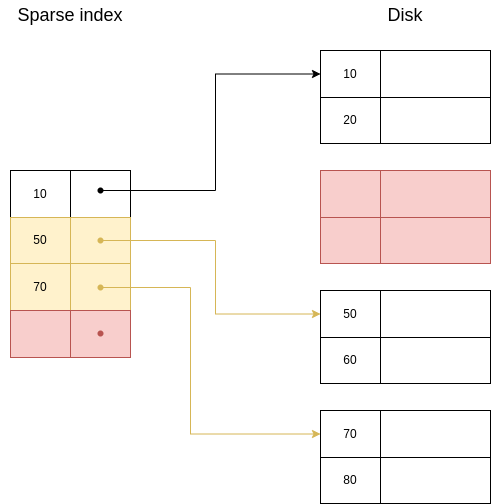

The diagram above was exported from draw.io. Its source (the exported page's mxGraphModel, read from the mxfile embedded in the PNG):
<mxGraphModel dx="992" dy="469" grid="1" gridSize="10" guides="1" tooltips="1" connect="1" arrows="1" fold="1" page="1" pageScale="1" pageWidth="827" pageHeight="1169" math="0" shadow="0">
  <root>
    <mxCell id="0" />
    <mxCell id="1" parent="0" />
    <mxCell id="vwkr8hFOOobxMgtaAEhr-1" value="" style="childLayout=tableLayout;recursiveResize=0;shadow=0;fillColor=none;" vertex="1" parent="1">
      <mxGeometry x="160" y="200" width="120" height="187" as="geometry" />
    </mxCell>
    <mxCell id="vwkr8hFOOobxMgtaAEhr-2" value="" style="shape=tableRow;horizontal=0;startSize=0;swimlaneHead=0;swimlaneBody=0;top=0;left=0;bottom=0;right=0;dropTarget=0;collapsible=0;recursiveResize=0;expand=0;fontStyle=0;fillColor=none;strokeColor=inherit;" vertex="1" parent="vwkr8hFOOobxMgtaAEhr-1">
      <mxGeometry width="120" height="47" as="geometry" />
    </mxCell>
    <mxCell id="vwkr8hFOOobxMgtaAEhr-3" value="10" style="connectable=0;recursiveResize=0;strokeColor=inherit;fillColor=none;align=center;whiteSpace=wrap;html=1;" vertex="1" parent="vwkr8hFOOobxMgtaAEhr-2">
      <mxGeometry width="60" height="47" as="geometry">
        <mxRectangle width="60" height="47" as="alternateBounds" />
      </mxGeometry>
    </mxCell>
    <mxCell id="vwkr8hFOOobxMgtaAEhr-4" value="" style="connectable=0;recursiveResize=0;strokeColor=inherit;fillColor=none;align=center;whiteSpace=wrap;html=1;" vertex="1" parent="vwkr8hFOOobxMgtaAEhr-2">
      <mxGeometry x="60" width="60" height="47" as="geometry">
        <mxRectangle width="60" height="47" as="alternateBounds" />
      </mxGeometry>
    </mxCell>
    <mxCell id="vwkr8hFOOobxMgtaAEhr-6" style="shape=tableRow;horizontal=0;startSize=0;swimlaneHead=0;swimlaneBody=0;top=0;left=0;bottom=0;right=0;dropTarget=0;collapsible=0;recursiveResize=0;expand=0;fontStyle=0;fillColor=none;strokeColor=inherit;" vertex="1" parent="vwkr8hFOOobxMgtaAEhr-1">
      <mxGeometry y="47" width="120" height="46" as="geometry" />
    </mxCell>
    <mxCell id="vwkr8hFOOobxMgtaAEhr-7" value="50" style="connectable=0;recursiveResize=0;strokeColor=#d6b656;fillColor=#fff2cc;align=center;whiteSpace=wrap;html=1;" vertex="1" parent="vwkr8hFOOobxMgtaAEhr-6">
      <mxGeometry width="60" height="46" as="geometry">
        <mxRectangle width="60" height="46" as="alternateBounds" />
      </mxGeometry>
    </mxCell>
    <mxCell id="vwkr8hFOOobxMgtaAEhr-8" value="" style="connectable=0;recursiveResize=0;strokeColor=#d6b656;fillColor=#fff2cc;align=center;whiteSpace=wrap;html=1;" vertex="1" parent="vwkr8hFOOobxMgtaAEhr-6">
      <mxGeometry x="60" width="60" height="46" as="geometry">
        <mxRectangle width="60" height="46" as="alternateBounds" />
      </mxGeometry>
    </mxCell>
    <mxCell id="vwkr8hFOOobxMgtaAEhr-10" style="shape=tableRow;horizontal=0;startSize=0;swimlaneHead=0;swimlaneBody=0;top=0;left=0;bottom=0;right=0;dropTarget=0;collapsible=0;recursiveResize=0;expand=0;fontStyle=0;fillColor=none;strokeColor=inherit;" vertex="1" parent="vwkr8hFOOobxMgtaAEhr-1">
      <mxGeometry y="93" width="120" height="47" as="geometry" />
    </mxCell>
    <mxCell id="vwkr8hFOOobxMgtaAEhr-11" value="70" style="connectable=0;recursiveResize=0;strokeColor=#d6b656;fillColor=#fff2cc;align=center;whiteSpace=wrap;html=1;" vertex="1" parent="vwkr8hFOOobxMgtaAEhr-10">
      <mxGeometry width="60" height="47" as="geometry">
        <mxRectangle width="60" height="47" as="alternateBounds" />
      </mxGeometry>
    </mxCell>
    <mxCell id="vwkr8hFOOobxMgtaAEhr-12" value="" style="connectable=0;recursiveResize=0;strokeColor=#d6b656;fillColor=#fff2cc;align=center;whiteSpace=wrap;html=1;" vertex="1" parent="vwkr8hFOOobxMgtaAEhr-10">
      <mxGeometry x="60" width="60" height="47" as="geometry">
        <mxRectangle width="60" height="47" as="alternateBounds" />
      </mxGeometry>
    </mxCell>
    <mxCell id="vwkr8hFOOobxMgtaAEhr-14" style="shape=tableRow;horizontal=0;startSize=0;swimlaneHead=0;swimlaneBody=0;top=0;left=0;bottom=0;right=0;dropTarget=0;collapsible=0;recursiveResize=0;expand=0;fontStyle=0;fillColor=none;strokeColor=inherit;" vertex="1" parent="vwkr8hFOOobxMgtaAEhr-1">
      <mxGeometry y="140" width="120" height="47" as="geometry" />
    </mxCell>
    <mxCell id="vwkr8hFOOobxMgtaAEhr-15" value="" style="connectable=0;recursiveResize=0;strokeColor=#b85450;fillColor=#f8cecc;align=center;whiteSpace=wrap;html=1;" vertex="1" parent="vwkr8hFOOobxMgtaAEhr-14">
      <mxGeometry width="60" height="47" as="geometry">
        <mxRectangle width="60" height="47" as="alternateBounds" />
      </mxGeometry>
    </mxCell>
    <mxCell id="vwkr8hFOOobxMgtaAEhr-16" style="connectable=0;recursiveResize=0;strokeColor=#b85450;fillColor=#f8cecc;align=center;whiteSpace=wrap;html=1;" vertex="1" parent="vwkr8hFOOobxMgtaAEhr-14">
      <mxGeometry x="60" width="60" height="47" as="geometry">
        <mxRectangle width="60" height="47" as="alternateBounds" />
      </mxGeometry>
    </mxCell>
    <mxCell id="vwkr8hFOOobxMgtaAEhr-30" value="" style="childLayout=tableLayout;recursiveResize=0;shadow=0;fillColor=none;" vertex="1" parent="1">
      <mxGeometry x="470" y="80" width="170" height="93" as="geometry" />
    </mxCell>
    <mxCell id="vwkr8hFOOobxMgtaAEhr-31" value="" style="shape=tableRow;horizontal=0;startSize=0;swimlaneHead=0;swimlaneBody=0;top=0;left=0;bottom=0;right=0;dropTarget=0;collapsible=0;recursiveResize=0;expand=0;fontStyle=0;fillColor=none;strokeColor=inherit;" vertex="1" parent="vwkr8hFOOobxMgtaAEhr-30">
      <mxGeometry width="170" height="47" as="geometry" />
    </mxCell>
    <mxCell id="vwkr8hFOOobxMgtaAEhr-32" value="10" style="connectable=0;recursiveResize=0;strokeColor=inherit;fillColor=none;align=center;whiteSpace=wrap;html=1;" vertex="1" parent="vwkr8hFOOobxMgtaAEhr-31">
      <mxGeometry width="60" height="47" as="geometry">
        <mxRectangle width="60" height="47" as="alternateBounds" />
      </mxGeometry>
    </mxCell>
    <mxCell id="vwkr8hFOOobxMgtaAEhr-33" value="" style="connectable=0;recursiveResize=0;strokeColor=inherit;fillColor=none;align=center;whiteSpace=wrap;html=1;" vertex="1" parent="vwkr8hFOOobxMgtaAEhr-31">
      <mxGeometry x="60" width="110" height="47" as="geometry">
        <mxRectangle width="110" height="47" as="alternateBounds" />
      </mxGeometry>
    </mxCell>
    <mxCell id="vwkr8hFOOobxMgtaAEhr-34" style="shape=tableRow;horizontal=0;startSize=0;swimlaneHead=0;swimlaneBody=0;top=0;left=0;bottom=0;right=0;dropTarget=0;collapsible=0;recursiveResize=0;expand=0;fontStyle=0;fillColor=none;strokeColor=inherit;" vertex="1" parent="vwkr8hFOOobxMgtaAEhr-30">
      <mxGeometry y="47" width="170" height="46" as="geometry" />
    </mxCell>
    <mxCell id="vwkr8hFOOobxMgtaAEhr-35" value="20" style="connectable=0;recursiveResize=0;strokeColor=inherit;fillColor=none;align=center;whiteSpace=wrap;html=1;" vertex="1" parent="vwkr8hFOOobxMgtaAEhr-34">
      <mxGeometry width="60" height="46" as="geometry">
        <mxRectangle width="60" height="46" as="alternateBounds" />
      </mxGeometry>
    </mxCell>
    <mxCell id="vwkr8hFOOobxMgtaAEhr-36" value="" style="connectable=0;recursiveResize=0;strokeColor=inherit;fillColor=none;align=center;whiteSpace=wrap;html=1;" vertex="1" parent="vwkr8hFOOobxMgtaAEhr-34">
      <mxGeometry x="60" width="110" height="46" as="geometry">
        <mxRectangle width="110" height="46" as="alternateBounds" />
      </mxGeometry>
    </mxCell>
    <mxCell id="vwkr8hFOOobxMgtaAEhr-43" value="" style="childLayout=tableLayout;recursiveResize=0;shadow=0;fillColor=#f8cecc;strokeColor=#b85450;" vertex="1" parent="1">
      <mxGeometry x="470" y="200" width="170" height="93" as="geometry" />
    </mxCell>
    <mxCell id="vwkr8hFOOobxMgtaAEhr-44" value="" style="shape=tableRow;horizontal=0;startSize=0;swimlaneHead=0;swimlaneBody=0;top=0;left=0;bottom=0;right=0;dropTarget=0;collapsible=0;recursiveResize=0;expand=0;fontStyle=0;fillColor=none;strokeColor=inherit;" vertex="1" parent="vwkr8hFOOobxMgtaAEhr-43">
      <mxGeometry width="170" height="47" as="geometry" />
    </mxCell>
    <mxCell id="vwkr8hFOOobxMgtaAEhr-45" value="" style="connectable=0;recursiveResize=0;strokeColor=inherit;fillColor=none;align=center;whiteSpace=wrap;html=1;" vertex="1" parent="vwkr8hFOOobxMgtaAEhr-44">
      <mxGeometry width="60" height="47" as="geometry">
        <mxRectangle width="60" height="47" as="alternateBounds" />
      </mxGeometry>
    </mxCell>
    <mxCell id="vwkr8hFOOobxMgtaAEhr-46" value="" style="connectable=0;recursiveResize=0;strokeColor=inherit;fillColor=none;align=center;whiteSpace=wrap;html=1;" vertex="1" parent="vwkr8hFOOobxMgtaAEhr-44">
      <mxGeometry x="60" width="110" height="47" as="geometry">
        <mxRectangle width="110" height="47" as="alternateBounds" />
      </mxGeometry>
    </mxCell>
    <mxCell id="vwkr8hFOOobxMgtaAEhr-47" style="shape=tableRow;horizontal=0;startSize=0;swimlaneHead=0;swimlaneBody=0;top=0;left=0;bottom=0;right=0;dropTarget=0;collapsible=0;recursiveResize=0;expand=0;fontStyle=0;fillColor=none;strokeColor=inherit;" vertex="1" parent="vwkr8hFOOobxMgtaAEhr-43">
      <mxGeometry y="47" width="170" height="46" as="geometry" />
    </mxCell>
    <mxCell id="vwkr8hFOOobxMgtaAEhr-48" value="" style="connectable=0;recursiveResize=0;strokeColor=inherit;fillColor=none;align=center;whiteSpace=wrap;html=1;" vertex="1" parent="vwkr8hFOOobxMgtaAEhr-47">
      <mxGeometry width="60" height="46" as="geometry">
        <mxRectangle width="60" height="46" as="alternateBounds" />
      </mxGeometry>
    </mxCell>
    <mxCell id="vwkr8hFOOobxMgtaAEhr-49" value="" style="connectable=0;recursiveResize=0;strokeColor=inherit;fillColor=none;align=center;whiteSpace=wrap;html=1;" vertex="1" parent="vwkr8hFOOobxMgtaAEhr-47">
      <mxGeometry x="60" width="110" height="46" as="geometry">
        <mxRectangle width="110" height="46" as="alternateBounds" />
      </mxGeometry>
    </mxCell>
    <mxCell id="vwkr8hFOOobxMgtaAEhr-50" value="" style="childLayout=tableLayout;recursiveResize=0;shadow=0;fillColor=none;" vertex="1" parent="1">
      <mxGeometry x="470" y="320" width="170" height="93" as="geometry" />
    </mxCell>
    <mxCell id="vwkr8hFOOobxMgtaAEhr-51" value="" style="shape=tableRow;horizontal=0;startSize=0;swimlaneHead=0;swimlaneBody=0;top=0;left=0;bottom=0;right=0;dropTarget=0;collapsible=0;recursiveResize=0;expand=0;fontStyle=0;fillColor=none;strokeColor=inherit;" vertex="1" parent="vwkr8hFOOobxMgtaAEhr-50">
      <mxGeometry width="170" height="47" as="geometry" />
    </mxCell>
    <mxCell id="vwkr8hFOOobxMgtaAEhr-52" value="50" style="connectable=0;recursiveResize=0;strokeColor=inherit;fillColor=none;align=center;whiteSpace=wrap;html=1;" vertex="1" parent="vwkr8hFOOobxMgtaAEhr-51">
      <mxGeometry width="60" height="47" as="geometry">
        <mxRectangle width="60" height="47" as="alternateBounds" />
      </mxGeometry>
    </mxCell>
    <mxCell id="vwkr8hFOOobxMgtaAEhr-53" value="" style="connectable=0;recursiveResize=0;strokeColor=inherit;fillColor=none;align=center;whiteSpace=wrap;html=1;" vertex="1" parent="vwkr8hFOOobxMgtaAEhr-51">
      <mxGeometry x="60" width="110" height="47" as="geometry">
        <mxRectangle width="110" height="47" as="alternateBounds" />
      </mxGeometry>
    </mxCell>
    <mxCell id="vwkr8hFOOobxMgtaAEhr-54" style="shape=tableRow;horizontal=0;startSize=0;swimlaneHead=0;swimlaneBody=0;top=0;left=0;bottom=0;right=0;dropTarget=0;collapsible=0;recursiveResize=0;expand=0;fontStyle=0;fillColor=none;strokeColor=inherit;" vertex="1" parent="vwkr8hFOOobxMgtaAEhr-50">
      <mxGeometry y="47" width="170" height="46" as="geometry" />
    </mxCell>
    <mxCell id="vwkr8hFOOobxMgtaAEhr-55" value="60" style="connectable=0;recursiveResize=0;strokeColor=inherit;fillColor=none;align=center;whiteSpace=wrap;html=1;" vertex="1" parent="vwkr8hFOOobxMgtaAEhr-54">
      <mxGeometry width="60" height="46" as="geometry">
        <mxRectangle width="60" height="46" as="alternateBounds" />
      </mxGeometry>
    </mxCell>
    <mxCell id="vwkr8hFOOobxMgtaAEhr-56" value="" style="connectable=0;recursiveResize=0;strokeColor=inherit;fillColor=none;align=center;whiteSpace=wrap;html=1;" vertex="1" parent="vwkr8hFOOobxMgtaAEhr-54">
      <mxGeometry x="60" width="110" height="46" as="geometry">
        <mxRectangle width="110" height="46" as="alternateBounds" />
      </mxGeometry>
    </mxCell>
    <mxCell id="vwkr8hFOOobxMgtaAEhr-57" value="" style="childLayout=tableLayout;recursiveResize=0;shadow=0;fillColor=none;" vertex="1" parent="1">
      <mxGeometry x="470" y="440" width="170" height="93" as="geometry" />
    </mxCell>
    <mxCell id="vwkr8hFOOobxMgtaAEhr-58" value="" style="shape=tableRow;horizontal=0;startSize=0;swimlaneHead=0;swimlaneBody=0;top=0;left=0;bottom=0;right=0;dropTarget=0;collapsible=0;recursiveResize=0;expand=0;fontStyle=0;fillColor=none;strokeColor=inherit;" vertex="1" parent="vwkr8hFOOobxMgtaAEhr-57">
      <mxGeometry width="170" height="47" as="geometry" />
    </mxCell>
    <mxCell id="vwkr8hFOOobxMgtaAEhr-59" value="70" style="connectable=0;recursiveResize=0;strokeColor=inherit;fillColor=none;align=center;whiteSpace=wrap;html=1;" vertex="1" parent="vwkr8hFOOobxMgtaAEhr-58">
      <mxGeometry width="60" height="47" as="geometry">
        <mxRectangle width="60" height="47" as="alternateBounds" />
      </mxGeometry>
    </mxCell>
    <mxCell id="vwkr8hFOOobxMgtaAEhr-60" value="" style="connectable=0;recursiveResize=0;strokeColor=inherit;fillColor=none;align=center;whiteSpace=wrap;html=1;" vertex="1" parent="vwkr8hFOOobxMgtaAEhr-58">
      <mxGeometry x="60" width="110" height="47" as="geometry">
        <mxRectangle width="110" height="47" as="alternateBounds" />
      </mxGeometry>
    </mxCell>
    <mxCell id="vwkr8hFOOobxMgtaAEhr-61" style="shape=tableRow;horizontal=0;startSize=0;swimlaneHead=0;swimlaneBody=0;top=0;left=0;bottom=0;right=0;dropTarget=0;collapsible=0;recursiveResize=0;expand=0;fontStyle=0;fillColor=none;strokeColor=inherit;" vertex="1" parent="vwkr8hFOOobxMgtaAEhr-57">
      <mxGeometry y="47" width="170" height="46" as="geometry" />
    </mxCell>
    <mxCell id="vwkr8hFOOobxMgtaAEhr-62" value="80" style="connectable=0;recursiveResize=0;strokeColor=inherit;fillColor=none;align=center;whiteSpace=wrap;html=1;" vertex="1" parent="vwkr8hFOOobxMgtaAEhr-61">
      <mxGeometry width="60" height="46" as="geometry">
        <mxRectangle width="60" height="46" as="alternateBounds" />
      </mxGeometry>
    </mxCell>
    <mxCell id="vwkr8hFOOobxMgtaAEhr-63" value="" style="connectable=0;recursiveResize=0;strokeColor=inherit;fillColor=none;align=center;whiteSpace=wrap;html=1;" vertex="1" parent="vwkr8hFOOobxMgtaAEhr-61">
      <mxGeometry x="60" width="110" height="46" as="geometry">
        <mxRectangle width="110" height="46" as="alternateBounds" />
      </mxGeometry>
    </mxCell>
    <mxCell id="vwkr8hFOOobxMgtaAEhr-64" value="&lt;font style=&quot;font-size: 18px;&quot;&gt;Sparse index&lt;/font&gt;" style="text;html=1;strokeColor=none;fillColor=none;align=center;verticalAlign=middle;whiteSpace=wrap;rounded=0;" vertex="1" parent="1">
      <mxGeometry x="150" y="30" width="140" height="30" as="geometry" />
    </mxCell>
    <mxCell id="vwkr8hFOOobxMgtaAEhr-65" value="&lt;font style=&quot;font-size: 18px;&quot;&gt;Disk&lt;/font&gt;" style="text;html=1;strokeColor=none;fillColor=none;align=center;verticalAlign=middle;whiteSpace=wrap;rounded=0;" vertex="1" parent="1">
      <mxGeometry x="485" y="30" width="140" height="30" as="geometry" />
    </mxCell>
    <mxCell id="vwkr8hFOOobxMgtaAEhr-75" style="edgeStyle=orthogonalEdgeStyle;rounded=0;orthogonalLoop=1;jettySize=auto;html=1;entryX=0;entryY=0.5;entryDx=0;entryDy=0;fontSize=18;" edge="1" parent="1" source="vwkr8hFOOobxMgtaAEhr-67" target="vwkr8hFOOobxMgtaAEhr-31">
      <mxGeometry relative="1" as="geometry" />
    </mxCell>
    <mxCell id="vwkr8hFOOobxMgtaAEhr-67" value="" style="shape=waypoint;sketch=0;fillStyle=solid;size=6;pointerEvents=1;points=[];fillColor=none;resizable=0;rotatable=0;perimeter=centerPerimeter;snapToPoint=1;fontSize=18;" vertex="1" parent="1">
      <mxGeometry x="240" y="210" width="20" height="20" as="geometry" />
    </mxCell>
    <mxCell id="vwkr8hFOOobxMgtaAEhr-141" style="edgeStyle=orthogonalEdgeStyle;rounded=0;orthogonalLoop=1;jettySize=auto;html=1;entryX=0;entryY=0.5;entryDx=0;entryDy=0;fontSize=18;endArrow=classic;endFill=1;fillColor=#fff2cc;strokeColor=#d6b656;" edge="1" parent="1" source="vwkr8hFOOobxMgtaAEhr-68" target="vwkr8hFOOobxMgtaAEhr-51">
      <mxGeometry relative="1" as="geometry" />
    </mxCell>
    <mxCell id="vwkr8hFOOobxMgtaAEhr-68" value="" style="shape=waypoint;sketch=0;fillStyle=solid;size=6;pointerEvents=1;points=[];fillColor=#fff2cc;resizable=0;rotatable=0;perimeter=centerPerimeter;snapToPoint=1;fontSize=18;strokeColor=#d6b656;" vertex="1" parent="1">
      <mxGeometry x="240" y="260" width="20" height="20" as="geometry" />
    </mxCell>
    <mxCell id="vwkr8hFOOobxMgtaAEhr-142" style="edgeStyle=orthogonalEdgeStyle;rounded=0;orthogonalLoop=1;jettySize=auto;html=1;entryX=0;entryY=0.5;entryDx=0;entryDy=0;fontSize=18;endArrow=classic;endFill=1;fillColor=#fff2cc;strokeColor=#d6b656;" edge="1" parent="1" source="vwkr8hFOOobxMgtaAEhr-69" target="vwkr8hFOOobxMgtaAEhr-58">
      <mxGeometry relative="1" as="geometry">
        <Array as="points">
          <mxPoint x="340" y="317" />
          <mxPoint x="340" y="464" />
        </Array>
      </mxGeometry>
    </mxCell>
    <mxCell id="vwkr8hFOOobxMgtaAEhr-69" value="" style="shape=waypoint;sketch=0;fillStyle=solid;size=6;pointerEvents=1;points=[];fillColor=#fff2cc;resizable=0;rotatable=0;perimeter=centerPerimeter;snapToPoint=1;fontSize=18;strokeColor=#d6b656;" vertex="1" parent="1">
      <mxGeometry x="240" y="307" width="20" height="20" as="geometry" />
    </mxCell>
    <mxCell id="vwkr8hFOOobxMgtaAEhr-70" value="" style="shape=waypoint;sketch=0;fillStyle=solid;size=6;pointerEvents=1;points=[];fillColor=#f8cecc;resizable=0;rotatable=0;perimeter=centerPerimeter;snapToPoint=1;fontSize=18;strokeColor=#b85450;" vertex="1" parent="1">
      <mxGeometry x="240" y="353" width="20" height="20" as="geometry" />
    </mxCell>
  </root>
</mxGraphModel>